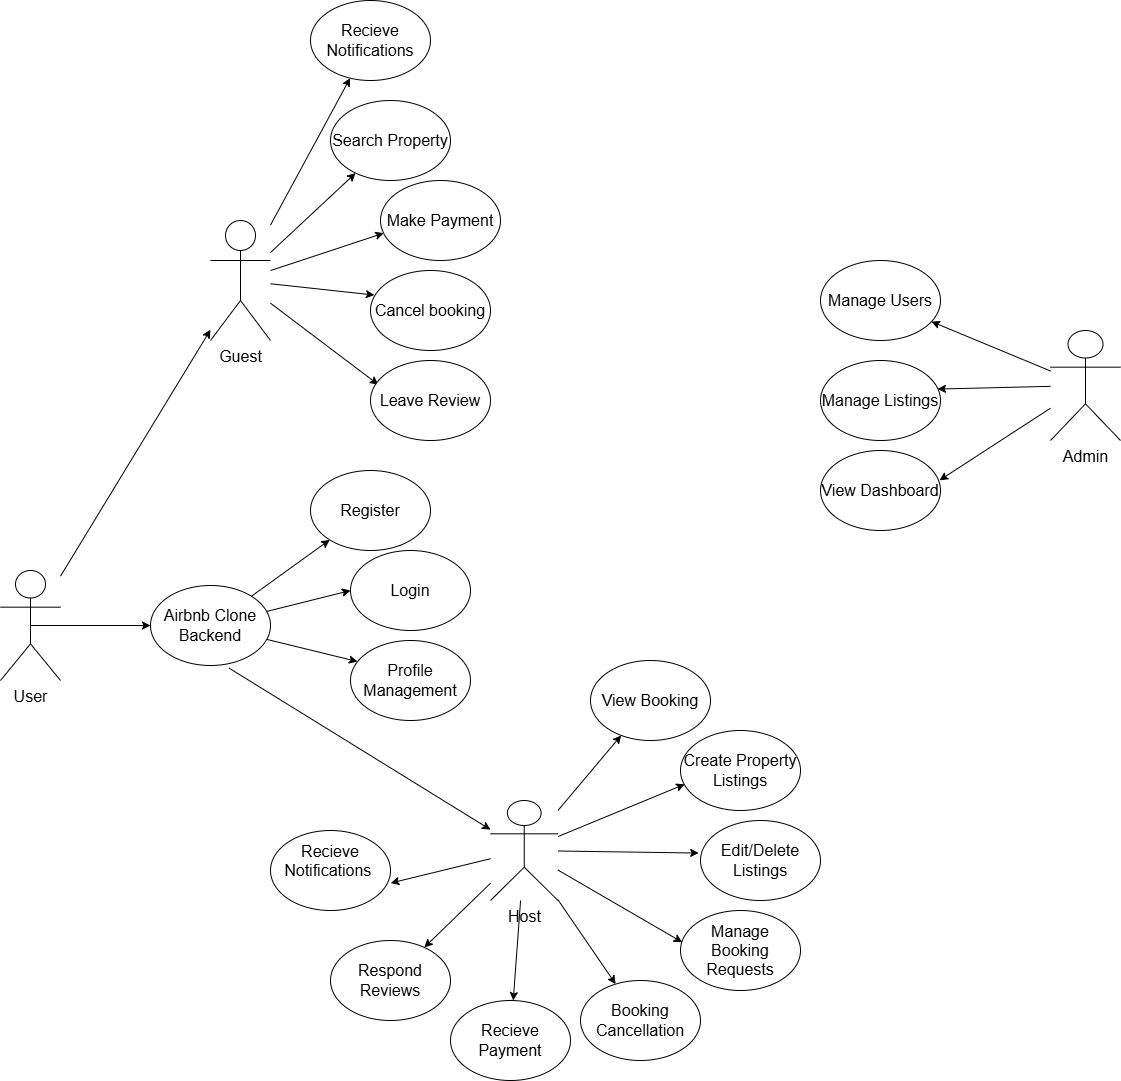

The diagram above was exported from draw.io. Its source (the exported page's mxGraphModel, read from the mxfile embedded in the PNG):
<mxGraphModel dx="2131" dy="1708" grid="1" gridSize="10" guides="1" tooltips="1" connect="1" arrows="1" fold="1" page="1" pageScale="1" pageWidth="850" pageHeight="1100" math="0" shadow="0">
  <root>
    <mxCell id="0" />
    <mxCell id="1" parent="0" />
    <mxCell id="5P2nzM7EKnTy29HPQuuP-5" style="edgeStyle=orthogonalEdgeStyle;rounded=0;orthogonalLoop=1;jettySize=auto;html=1;exitX=0.5;exitY=0.5;exitDx=0;exitDy=0;exitPerimeter=0;entryX=0;entryY=0.5;entryDx=0;entryDy=0;" edge="1" parent="1" source="TGY8y30J0tc3Ijvf737v-1" target="TGY8y30J0tc3Ijvf737v-8">
      <mxGeometry relative="1" as="geometry" />
    </mxCell>
    <mxCell id="TGY8y30J0tc3Ijvf737v-1" value="&lt;font size=&quot;3&quot;&gt;User&lt;/font&gt;" style="shape=umlActor;verticalLabelPosition=bottom;verticalAlign=top;html=1;outlineConnect=0;" parent="1" vertex="1">
      <mxGeometry x="-290" y="120" width="60" height="110" as="geometry" />
    </mxCell>
    <mxCell id="TGY8y30J0tc3Ijvf737v-3" value="&lt;font size=&quot;3&quot;&gt;Host&lt;/font&gt;" style="shape=umlActor;verticalLabelPosition=bottom;verticalAlign=top;html=1;outlineConnect=0;" parent="1" vertex="1">
      <mxGeometry x="200" y="350" width="67.5" height="100" as="geometry" />
    </mxCell>
    <mxCell id="TGY8y30J0tc3Ijvf737v-8" value="&lt;font size=&quot;3&quot;&gt;Airbnb Clone Backend&lt;/font&gt;" style="ellipse;whiteSpace=wrap;html=1;" parent="1" vertex="1">
      <mxGeometry x="-140" y="135" width="120" height="80" as="geometry" />
    </mxCell>
    <mxCell id="TGY8y30J0tc3Ijvf737v-9" value="&lt;div style=&quot;text-align: left;&quot;&gt;&lt;font size=&quot;3&quot;&gt;Register&lt;/font&gt;&lt;/div&gt;" style="ellipse;whiteSpace=wrap;html=1;" parent="1" vertex="1">
      <mxGeometry x="20" y="20" width="120" height="80" as="geometry" />
    </mxCell>
    <mxCell id="TGY8y30J0tc3Ijvf737v-10" value="" style="edgeStyle=none;orthogonalLoop=1;jettySize=auto;html=1;rounded=0;" parent="1" source="TGY8y30J0tc3Ijvf737v-8" target="TGY8y30J0tc3Ijvf737v-9" edge="1">
      <mxGeometry width="100" relative="1" as="geometry">
        <mxPoint x="310" y="239.99999999999997" as="sourcePoint" />
        <mxPoint x="434.1600000000001" y="79.99999999999997" as="targetPoint" />
        <Array as="points" />
      </mxGeometry>
    </mxCell>
    <mxCell id="TGY8y30J0tc3Ijvf737v-11" value="&lt;font size=&quot;3&quot;&gt;Login&lt;/font&gt;" style="ellipse;whiteSpace=wrap;html=1;" parent="1" vertex="1">
      <mxGeometry x="60" y="100" width="120" height="80" as="geometry" />
    </mxCell>
    <mxCell id="TGY8y30J0tc3Ijvf737v-12" value="" style="edgeStyle=none;orthogonalLoop=1;jettySize=auto;html=1;rounded=0;entryX=0;entryY=0.5;entryDx=0;entryDy=0;" parent="1" source="TGY8y30J0tc3Ijvf737v-8" target="TGY8y30J0tc3Ijvf737v-11" edge="1">
      <mxGeometry width="100" relative="1" as="geometry">
        <mxPoint x="289" y="253" as="sourcePoint" />
        <mxPoint x="385" y="281" as="targetPoint" />
        <Array as="points" />
      </mxGeometry>
    </mxCell>
    <mxCell id="TGY8y30J0tc3Ijvf737v-20" value="" style="edgeStyle=none;orthogonalLoop=1;jettySize=auto;html=1;rounded=0;entryX=0.058;entryY=0.263;entryDx=0;entryDy=0;entryPerimeter=0;" parent="1" source="TGY8y30J0tc3Ijvf737v-8" target="TGY8y30J0tc3Ijvf737v-21" edge="1">
      <mxGeometry width="100" relative="1" as="geometry">
        <mxPoint x="270" y="280" as="sourcePoint" />
        <mxPoint x="370" y="310" as="targetPoint" />
        <Array as="points" />
      </mxGeometry>
    </mxCell>
    <mxCell id="TGY8y30J0tc3Ijvf737v-21" value="&lt;font size=&quot;3&quot;&gt;Profile Management&lt;/font&gt;" style="ellipse;whiteSpace=wrap;html=1;" parent="1" vertex="1">
      <mxGeometry x="60" y="190" width="120" height="80" as="geometry" />
    </mxCell>
    <mxCell id="TGY8y30J0tc3Ijvf737v-22" value="" style="edgeStyle=none;orthogonalLoop=1;jettySize=auto;html=1;rounded=0;exitX=0.655;exitY=1.033;exitDx=0;exitDy=0;exitPerimeter=0;" parent="1" source="TGY8y30J0tc3Ijvf737v-8" target="TGY8y30J0tc3Ijvf737v-3" edge="1">
      <mxGeometry width="100" relative="1" as="geometry">
        <mxPoint x="250" y="280" as="sourcePoint" />
        <mxPoint x="254.44000000000005" y="300.64" as="targetPoint" />
        <Array as="points" />
      </mxGeometry>
    </mxCell>
    <mxCell id="TGY8y30J0tc3Ijvf737v-35" value="&lt;font size=&quot;3&quot;&gt;Create Property&lt;br&gt;Listings&lt;/font&gt;" style="ellipse;whiteSpace=wrap;html=1;" parent="1" vertex="1">
      <mxGeometry x="390" y="280" width="120" height="80" as="geometry" />
    </mxCell>
    <mxCell id="TGY8y30J0tc3Ijvf737v-37" value="" style="endArrow=classic;html=1;rounded=0;entryX=0.035;entryY=0.672;entryDx=0;entryDy=0;entryPerimeter=0;" parent="1" source="TGY8y30J0tc3Ijvf737v-3" target="TGY8y30J0tc3Ijvf737v-35" edge="1">
      <mxGeometry width="50" height="50" relative="1" as="geometry">
        <mxPoint x="370" y="360" as="sourcePoint" />
        <mxPoint x="420" y="310" as="targetPoint" />
      </mxGeometry>
    </mxCell>
    <mxCell id="TGY8y30J0tc3Ijvf737v-38" value="&lt;font size=&quot;3&quot;&gt;Edit/Delete Listings&lt;/font&gt;" style="ellipse;whiteSpace=wrap;html=1;" parent="1" vertex="1">
      <mxGeometry x="410" y="370" width="120" height="80" as="geometry" />
    </mxCell>
    <mxCell id="TGY8y30J0tc3Ijvf737v-39" value="" style="endArrow=classic;html=1;rounded=0;entryX=-0.015;entryY=0.407;entryDx=0;entryDy=0;entryPerimeter=0;" parent="1" source="TGY8y30J0tc3Ijvf737v-3" target="TGY8y30J0tc3Ijvf737v-38" edge="1">
      <mxGeometry width="50" height="50" relative="1" as="geometry">
        <mxPoint x="370" y="360" as="sourcePoint" />
        <mxPoint x="420" y="310" as="targetPoint" />
      </mxGeometry>
    </mxCell>
    <mxCell id="TGY8y30J0tc3Ijvf737v-43" value="" style="endArrow=classic;html=1;rounded=0;entryX=0.015;entryY=0.397;entryDx=0;entryDy=0;entryPerimeter=0;" parent="1" source="TGY8y30J0tc3Ijvf737v-3" target="TGY8y30J0tc3Ijvf737v-44" edge="1">
      <mxGeometry width="50" height="50" relative="1" as="geometry">
        <mxPoint x="370" y="360" as="sourcePoint" />
        <mxPoint x="450" y="440" as="targetPoint" />
      </mxGeometry>
    </mxCell>
    <mxCell id="TGY8y30J0tc3Ijvf737v-44" value="&lt;font size=&quot;3&quot;&gt;Manage Booking Requests&lt;/font&gt;" style="ellipse;whiteSpace=wrap;html=1;" parent="1" vertex="1">
      <mxGeometry x="390" y="460" width="120" height="80" as="geometry" />
    </mxCell>
    <mxCell id="TGY8y30J0tc3Ijvf737v-45" value="" style="endArrow=classic;html=1;rounded=0;" parent="1" source="TGY8y30J0tc3Ijvf737v-3" target="TGY8y30J0tc3Ijvf737v-46" edge="1">
      <mxGeometry width="50" height="50" relative="1" as="geometry">
        <mxPoint x="353.75" y="415" as="sourcePoint" />
        <mxPoint x="420" y="540" as="targetPoint" />
      </mxGeometry>
    </mxCell>
    <mxCell id="TGY8y30J0tc3Ijvf737v-46" value="&lt;font size=&quot;3&quot;&gt;Booking Cancellation&lt;/font&gt;" style="ellipse;whiteSpace=wrap;html=1;" parent="1" vertex="1">
      <mxGeometry x="290" y="530" width="120" height="80" as="geometry" />
    </mxCell>
    <mxCell id="TGY8y30J0tc3Ijvf737v-47" value="&lt;font size=&quot;3&quot;&gt;Recieve Payment&lt;/font&gt;" style="ellipse;whiteSpace=wrap;html=1;" parent="1" vertex="1">
      <mxGeometry x="160" y="550" width="120" height="80" as="geometry" />
    </mxCell>
    <mxCell id="TGY8y30J0tc3Ijvf737v-48" value="" style="endArrow=classic;html=1;rounded=0;" parent="1" source="TGY8y30J0tc3Ijvf737v-3" target="TGY8y30J0tc3Ijvf737v-47" edge="1">
      <mxGeometry width="50" height="50" relative="1" as="geometry">
        <mxPoint x="255" y="490" as="sourcePoint" />
        <mxPoint x="305" y="440" as="targetPoint" />
      </mxGeometry>
    </mxCell>
    <mxCell id="TGY8y30J0tc3Ijvf737v-49" value="&lt;font size=&quot;3&quot;&gt;Respond Reviews&lt;/font&gt;" style="ellipse;whiteSpace=wrap;html=1;" parent="1" vertex="1">
      <mxGeometry x="40" y="490" width="120" height="80" as="geometry" />
    </mxCell>
    <mxCell id="TGY8y30J0tc3Ijvf737v-50" value="" style="endArrow=classic;html=1;rounded=0;" parent="1" source="TGY8y30J0tc3Ijvf737v-3" target="TGY8y30J0tc3Ijvf737v-49" edge="1">
      <mxGeometry width="50" height="50" relative="1" as="geometry">
        <mxPoint x="170" y="410" as="sourcePoint" />
        <mxPoint x="220" y="360" as="targetPoint" />
      </mxGeometry>
    </mxCell>
    <mxCell id="TGY8y30J0tc3Ijvf737v-51" value="" style="endArrow=classic;html=1;rounded=0;" parent="1" source="TGY8y30J0tc3Ijvf737v-3" target="TGY8y30J0tc3Ijvf737v-52" edge="1">
      <mxGeometry width="50" height="50" relative="1" as="geometry">
        <mxPoint x="370" y="360" as="sourcePoint" />
        <mxPoint x="410" y="270" as="targetPoint" />
      </mxGeometry>
    </mxCell>
    <mxCell id="TGY8y30J0tc3Ijvf737v-52" value="&lt;font size=&quot;3&quot;&gt;View Booking&lt;/font&gt;" style="ellipse;whiteSpace=wrap;html=1;" parent="1" vertex="1">
      <mxGeometry x="300" y="210" width="120" height="80" as="geometry" />
    </mxCell>
    <mxCell id="TGY8y30J0tc3Ijvf737v-53" value="" style="endArrow=classic;html=1;rounded=0;entryX=1.002;entryY=0.657;entryDx=0;entryDy=0;entryPerimeter=0;" parent="1" source="TGY8y30J0tc3Ijvf737v-3" target="TGY8y30J0tc3Ijvf737v-54" edge="1">
      <mxGeometry width="50" height="50" relative="1" as="geometry">
        <mxPoint x="305" y="450" as="sourcePoint" />
        <mxPoint x="200" y="410" as="targetPoint" />
      </mxGeometry>
    </mxCell>
    <mxCell id="TGY8y30J0tc3Ijvf737v-54" value="&lt;font size=&quot;3&quot;&gt;Recieve Notifications&amp;nbsp;&lt;br&gt;&lt;br&gt;&lt;/font&gt;" style="ellipse;whiteSpace=wrap;html=1;" parent="1" vertex="1">
      <mxGeometry x="-20" y="380" width="120" height="80" as="geometry" />
    </mxCell>
    <mxCell id="TGY8y30J0tc3Ijvf737v-55" value="" style="endArrow=classic;html=1;rounded=0;" parent="1" source="TGY8y30J0tc3Ijvf737v-1" target="TGY8y30J0tc3Ijvf737v-56" edge="1">
      <mxGeometry width="50" height="50" relative="1" as="geometry">
        <mxPoint x="60" y="70" as="sourcePoint" />
        <mxPoint x="140" y="-30" as="targetPoint" />
      </mxGeometry>
    </mxCell>
    <mxCell id="TGY8y30J0tc3Ijvf737v-56" value="&lt;font style=&quot;font-size: 16px;&quot;&gt;Guest&lt;/font&gt;" style="shape=umlActor;verticalLabelPosition=bottom;verticalAlign=top;html=1;outlineConnect=0;" parent="1" vertex="1">
      <mxGeometry x="-80" y="-230" width="60" height="120" as="geometry" />
    </mxCell>
    <mxCell id="TGY8y30J0tc3Ijvf737v-58" value="" style="endArrow=classic;html=1;rounded=0;" parent="1" source="TGY8y30J0tc3Ijvf737v-56" target="TGY8y30J0tc3Ijvf737v-59" edge="1">
      <mxGeometry width="50" height="50" relative="1" as="geometry">
        <mxPoint x="230" y="-140" as="sourcePoint" />
        <mxPoint x="300" y="-200" as="targetPoint" />
      </mxGeometry>
    </mxCell>
    <mxCell id="TGY8y30J0tc3Ijvf737v-59" value="&lt;font size=&quot;3&quot;&gt;Search Property&lt;/font&gt;" style="ellipse;whiteSpace=wrap;html=1;" parent="1" vertex="1">
      <mxGeometry x="40" y="-350" width="120" height="80" as="geometry" />
    </mxCell>
    <mxCell id="TGY8y30J0tc3Ijvf737v-63" value="" style="endArrow=classic;html=1;rounded=0;entryX=0.027;entryY=0.658;entryDx=0;entryDy=0;entryPerimeter=0;" parent="1" source="TGY8y30J0tc3Ijvf737v-56" target="TGY8y30J0tc3Ijvf737v-64" edge="1">
      <mxGeometry width="50" height="50" relative="1" as="geometry">
        <mxPoint x="430" y="-60" as="sourcePoint" />
        <mxPoint x="360" y="-200" as="targetPoint" />
      </mxGeometry>
    </mxCell>
    <mxCell id="TGY8y30J0tc3Ijvf737v-64" value="&lt;font size=&quot;3&quot;&gt;Make Payment&lt;/font&gt;" style="ellipse;whiteSpace=wrap;html=1;" parent="1" vertex="1">
      <mxGeometry x="90" y="-270" width="120" height="80" as="geometry" />
    </mxCell>
    <mxCell id="5P2nzM7EKnTy29HPQuuP-1" value="" style="endArrow=classic;html=1;rounded=0;entryX=0.032;entryY=0.307;entryDx=0;entryDy=0;entryPerimeter=0;" edge="1" parent="1" source="TGY8y30J0tc3Ijvf737v-56" target="5P2nzM7EKnTy29HPQuuP-2">
      <mxGeometry width="50" height="50" relative="1" as="geometry">
        <mxPoint x="300" y="-110" as="sourcePoint" />
        <mxPoint x="370" y="-140" as="targetPoint" />
      </mxGeometry>
    </mxCell>
    <mxCell id="5P2nzM7EKnTy29HPQuuP-2" value="&lt;font size=&quot;3&quot;&gt;Cancel booking&lt;/font&gt;" style="ellipse;whiteSpace=wrap;html=1;" vertex="1" parent="1">
      <mxGeometry x="80" y="-180" width="120" height="80" as="geometry" />
    </mxCell>
    <mxCell id="5P2nzM7EKnTy29HPQuuP-3" value="" style="endArrow=classic;html=1;rounded=0;entryX=0.065;entryY=0.302;entryDx=0;entryDy=0;entryPerimeter=0;" edge="1" parent="1" source="TGY8y30J0tc3Ijvf737v-56" target="5P2nzM7EKnTy29HPQuuP-4">
      <mxGeometry width="50" height="50" relative="1" as="geometry">
        <mxPoint x="230" y="-85" as="sourcePoint" />
        <mxPoint x="370" y="-40" as="targetPoint" />
      </mxGeometry>
    </mxCell>
    <mxCell id="5P2nzM7EKnTy29HPQuuP-4" value="&lt;font size=&quot;3&quot;&gt;Leave Review&lt;/font&gt;" style="ellipse;whiteSpace=wrap;html=1;" vertex="1" parent="1">
      <mxGeometry x="80" y="-90" width="120" height="80" as="geometry" />
    </mxCell>
    <mxCell id="5P2nzM7EKnTy29HPQuuP-8" value="" style="endArrow=classic;html=1;rounded=0;" edge="1" parent="1" source="TGY8y30J0tc3Ijvf737v-56" target="5P2nzM7EKnTy29HPQuuP-9">
      <mxGeometry width="50" height="50" relative="1" as="geometry">
        <mxPoint x="-40" y="-225" as="sourcePoint" />
        <mxPoint x="30" y="-380" as="targetPoint" />
        <Array as="points" />
      </mxGeometry>
    </mxCell>
    <mxCell id="5P2nzM7EKnTy29HPQuuP-9" value="&lt;font size=&quot;3&quot;&gt;Recieve Notifications&lt;/font&gt;" style="ellipse;whiteSpace=wrap;html=1;" vertex="1" parent="1">
      <mxGeometry x="20" y="-450" width="120" height="80" as="geometry" />
    </mxCell>
    <mxCell id="5P2nzM7EKnTy29HPQuuP-10" value="&lt;font style=&quot;font-size: 16px;&quot;&gt;Admin&lt;/font&gt;" style="shape=umlActor;verticalLabelPosition=bottom;verticalAlign=top;html=1;outlineConnect=0;" vertex="1" parent="1">
      <mxGeometry x="760" y="-120" width="70" height="110" as="geometry" />
    </mxCell>
    <mxCell id="5P2nzM7EKnTy29HPQuuP-19" value="" style="endArrow=classic;html=1;rounded=0;" edge="1" parent="1" source="5P2nzM7EKnTy29HPQuuP-10" target="5P2nzM7EKnTy29HPQuuP-20">
      <mxGeometry width="50" height="50" relative="1" as="geometry">
        <mxPoint x="300" y="-10" as="sourcePoint" />
        <mxPoint x="350" y="-60" as="targetPoint" />
      </mxGeometry>
    </mxCell>
    <mxCell id="5P2nzM7EKnTy29HPQuuP-20" value="&lt;font size=&quot;3&quot;&gt;Manage Users&lt;/font&gt;" style="ellipse;whiteSpace=wrap;html=1;" vertex="1" parent="1">
      <mxGeometry x="530" y="-190" width="120" height="80" as="geometry" />
    </mxCell>
    <mxCell id="5P2nzM7EKnTy29HPQuuP-21" value="" style="endArrow=classic;html=1;rounded=0;entryX=0.975;entryY=0.357;entryDx=0;entryDy=0;entryPerimeter=0;" edge="1" parent="1" source="5P2nzM7EKnTy29HPQuuP-10" target="5P2nzM7EKnTy29HPQuuP-22">
      <mxGeometry width="50" height="50" relative="1" as="geometry">
        <mxPoint x="650" y="-10" as="sourcePoint" />
        <mxPoint x="610" y="-60" as="targetPoint" />
      </mxGeometry>
    </mxCell>
    <mxCell id="5P2nzM7EKnTy29HPQuuP-22" value="&lt;font size=&quot;3&quot;&gt;Manage Listings&lt;/font&gt;" style="ellipse;whiteSpace=wrap;html=1;" vertex="1" parent="1">
      <mxGeometry x="530" y="-90" width="120" height="80" as="geometry" />
    </mxCell>
    <mxCell id="5P2nzM7EKnTy29HPQuuP-23" value="" style="endArrow=classic;html=1;rounded=0;entryX=0.992;entryY=0.372;entryDx=0;entryDy=0;entryPerimeter=0;" edge="1" parent="1" source="5P2nzM7EKnTy29HPQuuP-10" target="5P2nzM7EKnTy29HPQuuP-24">
      <mxGeometry width="50" height="50" relative="1" as="geometry">
        <mxPoint x="680" y="30" as="sourcePoint" />
        <mxPoint x="650" y="10" as="targetPoint" />
      </mxGeometry>
    </mxCell>
    <mxCell id="5P2nzM7EKnTy29HPQuuP-24" value="&lt;font size=&quot;3&quot;&gt;View Dashboard&lt;/font&gt;" style="ellipse;whiteSpace=wrap;html=1;" vertex="1" parent="1">
      <mxGeometry x="530" width="120" height="80" as="geometry" />
    </mxCell>
  </root>
</mxGraphModel>